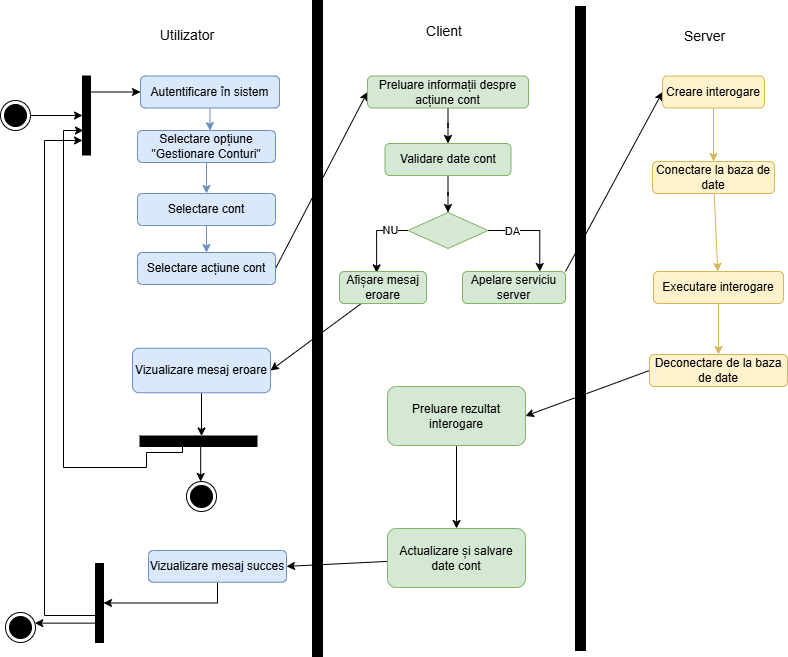

The diagram above was exported from draw.io. Its source (the exported page's mxGraphModel, read from the mxfile embedded in the PNG):
<mxGraphModel dx="1281" dy="562" grid="0" gridSize="10" guides="1" tooltips="1" connect="1" arrows="1" fold="1" page="1" pageScale="1" pageWidth="827" pageHeight="1169" math="0" shadow="0">
  <root>
    <mxCell id="0" />
    <mxCell id="1" parent="0" />
    <mxCell id="l-QBIMAinnEnYsJUQU1v-10" edge="1" parent="1" source="l-QBIMAinnEnYsJUQU1v-1" style="rounded=0;orthogonalLoop=1;jettySize=auto;html=1;" target="l-QBIMAinnEnYsJUQU1v-5">
      <mxGeometry relative="1" as="geometry" />
    </mxCell>
    <mxCell id="l-QBIMAinnEnYsJUQU1v-1" parent="1" style="ellipse;html=1;shape=endState;fillColor=#000000;strokeColor=light-dark(#000000,#FF9090);" value="" vertex="1">
      <mxGeometry height="30" width="30" x="18" y="130" as="geometry" />
    </mxCell>
    <mxCell id="l-QBIMAinnEnYsJUQU1v-2" parent="1" style="html=1;points=[[0,0,0,0,5],[0,1,0,0,-5],[1,0,0,0,5],[1,1,0,0,-5]];perimeter=orthogonalPerimeter;outlineConnect=0;targetShapes=umlLifeline;portConstraint=eastwest;newEdgeStyle={&quot;curved&quot;:0,&quot;rounded&quot;:0};fillColor=#000000;" value="" vertex="1">
      <mxGeometry height="656" width="10" x="330" y="30" as="geometry" />
    </mxCell>
    <mxCell id="l-QBIMAinnEnYsJUQU1v-16" edge="1" parent="1" source="l-QBIMAinnEnYsJUQU1v-3" style="edgeStyle=orthogonalEdgeStyle;rounded=0;orthogonalLoop=1;jettySize=auto;html=1;entryX=0.5;entryY=0;entryDx=0;entryDy=0;fillColor=#dae8fc;strokeColor=#6c8ebf;" target="l-QBIMAinnEnYsJUQU1v-14">
      <mxGeometry relative="1" as="geometry" />
    </mxCell>
    <mxCell id="l-QBIMAinnEnYsJUQU1v-3" parent="1" style="rounded=1;whiteSpace=wrap;html=1;fillColor=#dae8fc;strokeColor=#6c8ebf;" value="Selectare opțiune &quot;Gestionare Conturi&quot;" vertex="1">
      <mxGeometry height="32" width="138" x="155" y="160" as="geometry" />
    </mxCell>
    <mxCell id="l-QBIMAinnEnYsJUQU1v-4" parent="1" style="html=1;points=[[0,0,0,0,5],[0,1,0,0,-5],[1,0,0,0,5],[1,1,0,0,-5]];perimeter=orthogonalPerimeter;outlineConnect=0;targetShapes=umlLifeline;portConstraint=eastwest;newEdgeStyle={&quot;curved&quot;:0,&quot;rounded&quot;:0};fillColor=#000000;" value="" vertex="1">
      <mxGeometry height="644" width="10" x="593" y="36" as="geometry" />
    </mxCell>
    <mxCell id="l-QBIMAinnEnYsJUQU1v-12" edge="1" parent="1" source="l-QBIMAinnEnYsJUQU1v-5" style="rounded=0;orthogonalLoop=1;jettySize=auto;html=1;entryX=0;entryY=0.5;entryDx=0;entryDy=0;" target="l-QBIMAinnEnYsJUQU1v-11">
      <mxGeometry relative="1" as="geometry" />
    </mxCell>
    <mxCell id="l-QBIMAinnEnYsJUQU1v-54" edge="1" parent="1" source="l-QBIMAinnEnYsJUQU1v-7" style="edgeStyle=orthogonalEdgeStyle;rounded=0;orthogonalLoop=1;jettySize=auto;html=1;curved=0;entryX=0;entryY=0.816;entryDx=0;entryDy=0;entryPerimeter=0;" target="l-QBIMAinnEnYsJUQU1v-5">
      <mxGeometry relative="1" as="geometry">
        <Array as="points">
          <mxPoint x="62" y="645" />
          <mxPoint x="62" y="170" />
        </Array>
      </mxGeometry>
    </mxCell>
    <mxCell id="l-QBIMAinnEnYsJUQU1v-5" parent="1" style="html=1;points=[[0,0,0,0,5],[0,1,0,0,-5],[1,0,0,0,5],[1,1,0,0,-5]];perimeter=orthogonalPerimeter;outlineConnect=0;targetShapes=umlLifeline;portConstraint=eastwest;newEdgeStyle={&quot;curved&quot;:0,&quot;rounded&quot;:0};fillColor=#000000;" value="" vertex="1">
      <mxGeometry height="79" width="8" x="100" y="105.5" as="geometry" />
    </mxCell>
    <mxCell id="l-QBIMAinnEnYsJUQU1v-6" parent="1" style="html=1;points=[[0,0,0,0,5],[0,1,0,0,-5],[1,0,0,0,5],[1,1,0,0,-5]];perimeter=orthogonalPerimeter;outlineConnect=0;targetShapes=umlLifeline;portConstraint=eastwest;newEdgeStyle={&quot;curved&quot;:0,&quot;rounded&quot;:0};fillColor=#000000;rotation=-90;" value="" vertex="1">
      <mxGeometry height="117" width="10.5" x="210.75" y="412.25" as="geometry" />
    </mxCell>
    <mxCell id="l-QBIMAinnEnYsJUQU1v-7" parent="1" style="html=1;points=[[0,0,0,0,5],[0,1,0,0,-5],[1,0,0,0,5],[1,1,0,0,-5]];perimeter=orthogonalPerimeter;outlineConnect=0;targetShapes=umlLifeline;portConstraint=eastwest;newEdgeStyle={&quot;curved&quot;:0,&quot;rounded&quot;:0};fillColor=#000000;" value="" vertex="1">
      <mxGeometry height="79" width="8" x="113" y="593" as="geometry" />
    </mxCell>
    <mxCell id="l-QBIMAinnEnYsJUQU1v-53" edge="1" parent="1" source="l-QBIMAinnEnYsJUQU1v-7" style="rounded=0;orthogonalLoop=1;jettySize=auto;html=1;" target="l-QBIMAinnEnYsJUQU1v-8">
      <mxGeometry relative="1" as="geometry" />
    </mxCell>
    <mxCell id="l-QBIMAinnEnYsJUQU1v-8" parent="1" style="ellipse;html=1;shape=endState;fillColor=#000000;strokeColor=light-dark(#000000,#FF9090);" value="" vertex="1">
      <mxGeometry height="30" width="30" x="23" y="642" as="geometry" />
    </mxCell>
    <mxCell id="l-QBIMAinnEnYsJUQU1v-46" edge="1" parent="1" source="l-QBIMAinnEnYsJUQU1v-6" style="rounded=0;orthogonalLoop=1;jettySize=auto;html=1;" target="l-QBIMAinnEnYsJUQU1v-9">
      <mxGeometry relative="1" as="geometry" />
    </mxCell>
    <mxCell id="l-QBIMAinnEnYsJUQU1v-9" parent="1" style="ellipse;html=1;shape=endState;fillColor=#000000;strokeColor=light-dark(#000000,#FF9090);" value="" vertex="1">
      <mxGeometry height="30" width="30" x="204" y="511" as="geometry" />
    </mxCell>
    <mxCell id="l-QBIMAinnEnYsJUQU1v-11" parent="1" style="rounded=1;whiteSpace=wrap;html=1;fillColor=#dae8fc;strokeColor=#6c8ebf;" value="Autentificare în sistem" vertex="1">
      <mxGeometry height="32" width="139" x="158" y="105.5" as="geometry" />
    </mxCell>
    <mxCell id="l-QBIMAinnEnYsJUQU1v-13" edge="1" parent="1" source="l-QBIMAinnEnYsJUQU1v-11" style="edgeStyle=orthogonalEdgeStyle;rounded=0;orthogonalLoop=1;jettySize=auto;html=1;entryX=0.526;entryY=0.003;entryDx=0;entryDy=0;entryPerimeter=0;fillColor=#dae8fc;strokeColor=#6c8ebf;" target="l-QBIMAinnEnYsJUQU1v-3">
      <mxGeometry relative="1" as="geometry" />
    </mxCell>
    <mxCell id="l-QBIMAinnEnYsJUQU1v-17" edge="1" parent="1" source="l-QBIMAinnEnYsJUQU1v-14" style="edgeStyle=orthogonalEdgeStyle;rounded=0;orthogonalLoop=1;jettySize=auto;html=1;entryX=0.5;entryY=0;entryDx=0;entryDy=0;fillColor=#dae8fc;strokeColor=#6c8ebf;" target="l-QBIMAinnEnYsJUQU1v-15">
      <mxGeometry relative="1" as="geometry" />
    </mxCell>
    <mxCell id="l-QBIMAinnEnYsJUQU1v-14" parent="1" style="rounded=1;whiteSpace=wrap;html=1;fillColor=#dae8fc;strokeColor=#6c8ebf;" value="Selectare cont" vertex="1">
      <mxGeometry height="32" width="138" x="155" y="223" as="geometry" />
    </mxCell>
    <mxCell id="l-QBIMAinnEnYsJUQU1v-20" edge="1" parent="1" source="l-QBIMAinnEnYsJUQU1v-15" style="rounded=0;orthogonalLoop=1;jettySize=auto;html=1;exitX=1;exitY=0.5;exitDx=0;exitDy=0;entryX=0;entryY=0.5;entryDx=0;entryDy=0;" target="l-QBIMAinnEnYsJUQU1v-18">
      <mxGeometry relative="1" as="geometry" />
    </mxCell>
    <mxCell id="l-QBIMAinnEnYsJUQU1v-15" parent="1" style="rounded=1;whiteSpace=wrap;html=1;fillColor=#dae8fc;strokeColor=#6c8ebf;" value="Selectare acțiune cont" vertex="1">
      <mxGeometry height="32" width="138" x="155" y="282" as="geometry" />
    </mxCell>
    <mxCell id="l-QBIMAinnEnYsJUQU1v-21" edge="1" parent="1" source="l-QBIMAinnEnYsJUQU1v-18" style="edgeStyle=orthogonalEdgeStyle;rounded=0;orthogonalLoop=1;jettySize=auto;html=1;entryX=0.5;entryY=0;entryDx=0;entryDy=0;" target="l-QBIMAinnEnYsJUQU1v-19">
      <mxGeometry relative="1" as="geometry" />
    </mxCell>
    <mxCell id="l-QBIMAinnEnYsJUQU1v-18" parent="1" style="rounded=1;whiteSpace=wrap;html=1;fillColor=#d5e8d4;strokeColor=#82b366;" value="Preluare informații despre acțiune cont" vertex="1">
      <mxGeometry height="32" width="161" x="385" y="105.5" as="geometry" />
    </mxCell>
    <mxCell id="l-QBIMAinnEnYsJUQU1v-23" edge="1" parent="1" source="l-QBIMAinnEnYsJUQU1v-19" style="edgeStyle=orthogonalEdgeStyle;rounded=0;orthogonalLoop=1;jettySize=auto;html=1;entryX=0.5;entryY=0;entryDx=0;entryDy=0;" target="l-QBIMAinnEnYsJUQU1v-22">
      <mxGeometry relative="1" as="geometry" />
    </mxCell>
    <mxCell id="l-QBIMAinnEnYsJUQU1v-19" parent="1" style="rounded=1;whiteSpace=wrap;html=1;fillColor=#d5e8d4;strokeColor=#82b366;" value="Validare date cont" vertex="1">
      <mxGeometry height="32" width="126" x="402.5" y="173" as="geometry" />
    </mxCell>
    <mxCell id="l-QBIMAinnEnYsJUQU1v-24" edge="1" parent="1" source="l-QBIMAinnEnYsJUQU1v-22" style="edgeStyle=orthogonalEdgeStyle;rounded=0;orthogonalLoop=1;jettySize=auto;html=1;entryX=0.75;entryY=0;entryDx=0;entryDy=0;exitX=1;exitY=0.5;exitDx=0;exitDy=0;" target="l-QBIMAinnEnYsJUQU1v-29">
      <mxGeometry relative="1" as="geometry">
        <mxPoint x="558" y="296" as="targetPoint" />
      </mxGeometry>
    </mxCell>
    <mxCell id="l-QBIMAinnEnYsJUQU1v-26" connectable="0" parent="l-QBIMAinnEnYsJUQU1v-24" style="edgeLabel;html=1;align=center;verticalAlign=middle;resizable=0;points=[];" value="DA" vertex="1">
      <mxGeometry relative="1" x="-0.4831" as="geometry">
        <mxPoint as="offset" />
      </mxGeometry>
    </mxCell>
    <mxCell id="l-QBIMAinnEnYsJUQU1v-25" edge="1" parent="1" source="l-QBIMAinnEnYsJUQU1v-22" style="edgeStyle=orthogonalEdgeStyle;rounded=0;orthogonalLoop=1;jettySize=auto;html=1;exitX=0;exitY=0.5;exitDx=0;exitDy=0;entryX=0.427;entryY=0.043;entryDx=0;entryDy=0;entryPerimeter=0;" target="l-QBIMAinnEnYsJUQU1v-30">
      <mxGeometry relative="1" as="geometry">
        <mxPoint x="372" y="310" as="targetPoint" />
      </mxGeometry>
    </mxCell>
    <mxCell id="l-QBIMAinnEnYsJUQU1v-27" connectable="0" parent="l-QBIMAinnEnYsJUQU1v-25" style="edgeLabel;html=1;align=center;verticalAlign=middle;resizable=0;points=[];" value="NU" vertex="1">
      <mxGeometry relative="1" x="-0.5108" y="-1" as="geometry">
        <mxPoint as="offset" />
      </mxGeometry>
    </mxCell>
    <mxCell id="l-QBIMAinnEnYsJUQU1v-22" parent="1" style="rhombus;whiteSpace=wrap;html=1;fillColor=#d5e8d4;strokeColor=#82b366;" value="" vertex="1">
      <mxGeometry height="36" width="80" x="425.5" y="242" as="geometry" />
    </mxCell>
    <mxCell id="l-QBIMAinnEnYsJUQU1v-37" edge="1" parent="1" source="l-QBIMAinnEnYsJUQU1v-29" style="rounded=0;orthogonalLoop=1;jettySize=auto;html=1;entryX=0;entryY=0.5;entryDx=0;entryDy=0;exitX=1;exitY=0;exitDx=0;exitDy=0;" target="l-QBIMAinnEnYsJUQU1v-36">
      <mxGeometry relative="1" as="geometry" />
    </mxCell>
    <mxCell id="l-QBIMAinnEnYsJUQU1v-29" parent="1" style="rounded=1;whiteSpace=wrap;html=1;fillColor=#d5e8d4;strokeColor=#82b366;" value="Apelare serviciu server" vertex="1">
      <mxGeometry height="32" width="103" x="480" y="301" as="geometry" />
    </mxCell>
    <mxCell id="l-QBIMAinnEnYsJUQU1v-50" edge="1" parent="1" source="l-QBIMAinnEnYsJUQU1v-30" style="rounded=0;orthogonalLoop=1;jettySize=auto;html=1;entryX=1;entryY=0.5;entryDx=0;entryDy=0;" target="l-QBIMAinnEnYsJUQU1v-43">
      <mxGeometry relative="1" as="geometry" />
    </mxCell>
    <mxCell id="l-QBIMAinnEnYsJUQU1v-30" parent="1" style="rounded=1;whiteSpace=wrap;html=1;fillColor=#d5e8d4;strokeColor=#82b366;" value="Afișare mesaj eroare" vertex="1">
      <mxGeometry height="32" width="87" x="357" y="301" as="geometry" />
    </mxCell>
    <mxCell id="l-QBIMAinnEnYsJUQU1v-49" edge="1" parent="1" source="l-QBIMAinnEnYsJUQU1v-33" style="rounded=0;orthogonalLoop=1;jettySize=auto;html=1;entryX=1;entryY=0.5;entryDx=0;entryDy=0;exitX=0;exitY=0.5;exitDx=0;exitDy=0;" target="l-QBIMAinnEnYsJUQU1v-41">
      <mxGeometry relative="1" as="geometry" />
    </mxCell>
    <mxCell id="l-QBIMAinnEnYsJUQU1v-33" parent="1" style="rounded=1;whiteSpace=wrap;html=1;fillColor=#fff2cc;strokeColor=#d6b656;" value="Deconectare de la baza de date" vertex="1">
      <mxGeometry height="32" width="138" x="667" y="384" as="geometry" />
    </mxCell>
    <mxCell id="l-QBIMAinnEnYsJUQU1v-40" edge="1" parent="1" source="l-QBIMAinnEnYsJUQU1v-34" style="rounded=0;orthogonalLoop=1;jettySize=auto;html=1;entryX=0.5;entryY=0;entryDx=0;entryDy=0;fillColor=#fff2cc;strokeColor=#d6b656;" target="l-QBIMAinnEnYsJUQU1v-33">
      <mxGeometry relative="1" as="geometry" />
    </mxCell>
    <mxCell id="l-QBIMAinnEnYsJUQU1v-34" parent="1" style="rounded=1;whiteSpace=wrap;html=1;fillColor=#fff2cc;strokeColor=#d6b656;" value="Executare interogare" vertex="1">
      <mxGeometry height="32" width="130" x="671" y="301" as="geometry" />
    </mxCell>
    <mxCell id="l-QBIMAinnEnYsJUQU1v-39" edge="1" parent="1" source="l-QBIMAinnEnYsJUQU1v-35" style="rounded=0;orthogonalLoop=1;jettySize=auto;html=1;fillColor=#fff2cc;strokeColor=#d6b656;" target="l-QBIMAinnEnYsJUQU1v-34">
      <mxGeometry relative="1" as="geometry" />
    </mxCell>
    <mxCell id="l-QBIMAinnEnYsJUQU1v-35" parent="1" style="rounded=1;whiteSpace=wrap;html=1;fillColor=#fff2cc;strokeColor=#d6b656;" value="Conectare la baza de date" vertex="1">
      <mxGeometry height="32" width="122" x="670" y="191" as="geometry" />
    </mxCell>
    <mxCell id="l-QBIMAinnEnYsJUQU1v-38" edge="1" parent="1" source="l-QBIMAinnEnYsJUQU1v-36" style="edgeStyle=orthogonalEdgeStyle;rounded=0;orthogonalLoop=1;jettySize=auto;html=1;fillColor=#fff2cc;strokeColor=#d6b656;" target="l-QBIMAinnEnYsJUQU1v-35">
      <mxGeometry relative="1" as="geometry" />
    </mxCell>
    <mxCell id="l-QBIMAinnEnYsJUQU1v-36" parent="1" style="rounded=1;whiteSpace=wrap;html=1;fillColor=#fff2cc;strokeColor=#d6b656;" value="Creare interogare" vertex="1">
      <mxGeometry height="32" width="102" x="680" y="105.5" as="geometry" />
    </mxCell>
    <mxCell id="l-QBIMAinnEnYsJUQU1v-48" edge="1" parent="1" source="l-QBIMAinnEnYsJUQU1v-41" style="edgeStyle=orthogonalEdgeStyle;rounded=0;orthogonalLoop=1;jettySize=auto;html=1;entryX=0.5;entryY=0;entryDx=0;entryDy=0;" target="l-QBIMAinnEnYsJUQU1v-42">
      <mxGeometry relative="1" as="geometry" />
    </mxCell>
    <mxCell id="l-QBIMAinnEnYsJUQU1v-41" parent="1" style="rounded=1;whiteSpace=wrap;html=1;fillColor=#d5e8d4;strokeColor=#82b366;" value="Preluare rezultat interogare" vertex="1">
      <mxGeometry height="59" width="138" x="405" y="416" as="geometry" />
    </mxCell>
    <mxCell id="l-QBIMAinnEnYsJUQU1v-59" edge="1" parent="1" source="l-QBIMAinnEnYsJUQU1v-42" style="rounded=0;orthogonalLoop=1;jettySize=auto;html=1;entryX=1;entryY=0.5;entryDx=0;entryDy=0;" target="l-QBIMAinnEnYsJUQU1v-51">
      <mxGeometry relative="1" as="geometry" />
    </mxCell>
    <mxCell id="l-QBIMAinnEnYsJUQU1v-42" parent="1" style="rounded=1;whiteSpace=wrap;html=1;fillColor=#d5e8d4;strokeColor=#82b366;" value="Actualizare și salvare date cont" vertex="1">
      <mxGeometry height="59" width="138" x="405" y="558" as="geometry" />
    </mxCell>
    <mxCell id="l-QBIMAinnEnYsJUQU1v-45" edge="1" parent="1" source="l-QBIMAinnEnYsJUQU1v-43" style="rounded=0;orthogonalLoop=1;jettySize=auto;html=1;" target="l-QBIMAinnEnYsJUQU1v-6">
      <mxGeometry relative="1" as="geometry" />
    </mxCell>
    <mxCell id="l-QBIMAinnEnYsJUQU1v-43" parent="1" style="rounded=1;whiteSpace=wrap;html=1;fillColor=#dae8fc;strokeColor=#6c8ebf;" value="Vizualizare mesaj eroare" vertex="1">
      <mxGeometry height="44.5" width="138" x="150" y="377.75" as="geometry" />
    </mxCell>
    <mxCell id="l-QBIMAinnEnYsJUQU1v-47" edge="1" parent="1" source="l-QBIMAinnEnYsJUQU1v-6" style="edgeStyle=orthogonalEdgeStyle;rounded=0;orthogonalLoop=1;jettySize=auto;html=1;curved=0;">
      <mxGeometry relative="1" as="geometry">
        <Array as="points">
          <mxPoint x="200" y="471" />
          <mxPoint x="200" y="482" />
          <mxPoint x="164" y="482" />
          <mxPoint x="164" y="497" />
          <mxPoint x="81" y="497" />
          <mxPoint x="81" y="160" />
        </Array>
        <mxPoint x="204.00440043604652" y="483.02" as="sourcePoint" />
        <mxPoint x="100.93" y="160.00300000000001" as="targetPoint" />
      </mxGeometry>
    </mxCell>
    <mxCell id="l-QBIMAinnEnYsJUQU1v-52" edge="1" parent="1" source="l-QBIMAinnEnYsJUQU1v-51" style="edgeStyle=orthogonalEdgeStyle;rounded=0;orthogonalLoop=1;jettySize=auto;html=1;exitX=0.5;exitY=1;exitDx=0;exitDy=0;" target="l-QBIMAinnEnYsJUQU1v-7">
      <mxGeometry relative="1" as="geometry" />
    </mxCell>
    <mxCell id="l-QBIMAinnEnYsJUQU1v-51" parent="1" style="rounded=1;whiteSpace=wrap;html=1;fillColor=#dae8fc;strokeColor=#6c8ebf;" value="Vizualizare mesaj succes" vertex="1">
      <mxGeometry height="31.75" width="138" x="166" y="580" as="geometry" />
    </mxCell>
    <mxCell id="l-QBIMAinnEnYsJUQU1v-55" parent="1" style="text;html=1;whiteSpace=wrap;strokeColor=none;fillColor=none;align=center;verticalAlign=middle;rounded=0;autosize=1;resizable=0;" value="&lt;font style=&quot;font-size: 14px;&quot;&gt;Utilizator&lt;/font&gt;" vertex="1">
      <mxGeometry height="29" width="72" x="169" y="50" as="geometry" />
    </mxCell>
    <mxCell id="l-QBIMAinnEnYsJUQU1v-57" parent="1" style="text;html=1;whiteSpace=wrap;strokeColor=none;fillColor=none;align=center;verticalAlign=middle;rounded=0;autosize=1;resizable=0;" value="&lt;span style=&quot;font-size: 14px;&quot;&gt;Server&lt;/span&gt;" vertex="1">
      <mxGeometry height="29" width="59" x="693" y="51" as="geometry" />
    </mxCell>
    <mxCell id="l-QBIMAinnEnYsJUQU1v-58" parent="1" style="text;html=1;whiteSpace=wrap;strokeColor=none;fillColor=none;align=center;verticalAlign=middle;rounded=0;autosize=1;resizable=0;" value="&lt;span style=&quot;font-size: 14px;&quot;&gt;Client&lt;/span&gt;" vertex="1">
      <mxGeometry height="29" width="54" x="434.5" y="46" as="geometry" />
    </mxCell>
  </root>
</mxGraphModel>